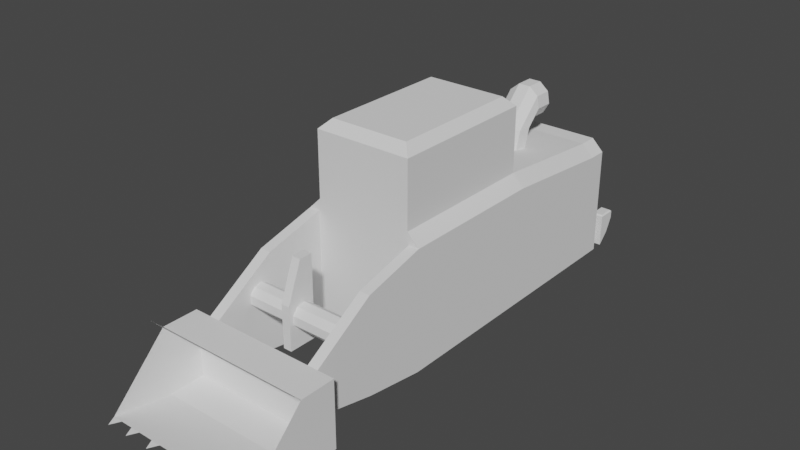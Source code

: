 # Source: cat_966l_wheel_loader.blend  (saved by Blender 2.92.15; exported with 4.5.12 LTS)
import bpy
from mathutils import Matrix  # noqa: F401  (used for matrix-valued properties, if any)

bpy.ops.wm.read_factory_settings(use_empty=True)
scene = bpy.context.scene
scene.name = 'Scene'

# ---- collections
col_collection = bpy.data.collections.new('Collection'); scene.collection.children.link(col_collection)

# ---- world
world_world = bpy.data.worlds.new('World'); scene.world = world_world
world_world.use_nodes = True; world_world.node_tree.nodes.clear()
_N = world_world.node_tree.nodes; _L = world_world.node_tree.links
n0 = _N.new('ShaderNodeOutputWorld'); n0.name = 'World Output'; n0.location = (300, 300)
n1 = _N.new('ShaderNodeBackground'); n1.name = 'Background'; n1.location = (10, 300)
n1.inputs[0].default_value = (0.05088, 0.05088, 0.05088, 1.0)
_L.new(n1.outputs[0], n0.inputs[0])
n0.is_active_output = True
world_world.color = (0.05088, 0.05088, 0.05088)
world_world.use_sun_shadow = False
world_world.sun_shadow_jitter_overblur = 0.0

# ---- meshes
me_cube = bpy.data.meshes.new('Cube')
me_cube.from_pydata([(-1.0, -1.0, -1.0), (0.7979, 1.512, -0.5839), (-1.0, 1.0, -1.0), (0.7979, 1.512, -1.0), (1.0, -1.0, -1.0), (-0.7979, 1.813, -0.5839), (1.0, 1.0, -1.0), (-0.7979, 1.693, -0.8178), (-0.8042, -1.0, 1.177), (-1.0, -1.0, 0.9815), (-1.0, 1.0, 0.8042), (-0.8042, 1.0, 1.0), (1.0, -1.0, 0.9815), (0.8042, -1.0, 1.177), (0.8042, 1.0, 1.0), (1.0, 1.0, 0.8042), (-0.7979, 1.512, -0.5839), (-0.7979, 1.512, -1.0), (-1.0, 1.31, 0.8042), (-0.7979, 1.512, 0.7205), (-0.7205, 1.512, 0.7979), (-0.8042, 1.31, 1.0), (-0.7979, 1.512, -1.0), (-1.0, 1.31, -1.0), (0.7979, 1.512, -1.0), (1.0, 1.31, -1.0), (1.0, 1.31, 0.8042), (0.7979, 1.512, 0.7205), (0.8042, 1.31, 1.0), (0.7205, 1.512, 0.7979), (0.7979, 1.693, -0.8178), (0.7979, 1.813, -0.5839), (1.0, 1.813, -0.5839), (1.0, 1.693, -0.8178), (1.0, 1.512, -0.5839), (-1.0, 1.512, -0.5839), (-1.0, 1.813, -0.5839), (-1.0, 1.693, -0.8178), (-1.0, 1.512, -1.0), (1.0, 1.512, -1.0), (0.8204, 1.79, -0.443), (0.7979, 1.813, -0.4655), (0.7979, 1.512, -0.4655), (0.8204, 1.534, -0.443), (-0.8204, 1.534, -0.443), (-0.7979, 1.512, -0.4655), (-0.7979, 1.813, -0.4655), (-0.8204, 1.79, -0.443), (1.0, 1.813, -0.4655), (0.9775, 1.79, -0.443), (0.9775, 1.534, -0.443), (1.0, 1.512, -0.4655), (-1.0, 1.512, -0.4655), (-0.9775, 1.534, -0.443), (-0.9775, 1.79, -0.443), (-1.0, 1.813, -0.4655), (-0.7979, 1.604, 0.5073), (0.7979, 1.604, 0.5073), (-0.7979, 1.512, 0.7205), (0.7979, 1.512, 0.7205), (-0.7979, 1.604, 0.2942), (0.7979, 1.604, 0.2942), (-0.7979, 1.512, 0.5073), (0.7979, 1.512, 0.5073), (-0.7979, 1.604, 0.08098), (0.7979, 1.604, 0.08098), (-0.7979, 1.512, 0.2942), (0.7979, 1.512, 0.2942), (-0.7979, 1.604, -0.1322), (0.7979, 1.604, -0.1322), (-0.7979, 1.512, 0.08098), (0.7979, 1.512, 0.08098), (-0.7979, 1.604, -0.3454), (0.7979, 1.604, -0.3454), (-0.7979, 1.512, -0.1322), (0.7979, 1.512, -0.1322), (-0.7979, 1.604, -0.5586), (0.7979, 1.604, -0.5586), (-0.7979, 1.512, -0.3454), (0.7979, 1.512, -0.3454), (-4.194e-08, 0.2963, 0.9947), (0.1905, 0.227, 0.9947), (0.2918, 0.05146, 0.9947), (0.2566, -0.1482, 0.9947), (0.1014, -0.2785, 0.9947), (-0.1014, -0.2785, 0.9947), (-0.2566, -0.1482, 0.9947), (-0.2918, 0.05146, 0.9947), (-0.1905, 0.227, 0.9947), (0.1905, 0.3467, 1.407), (-4.194e-08, 0.416, 1.407), (0.2918, 0.1712, 1.407), (0.2566, -0.02846, 1.407), (0.1014, -0.1588, 1.407), (-0.1014, -0.1588, 1.407), (-0.2566, -0.02846, 1.407), (-0.2918, 0.1712, 1.407), (-0.1905, 0.3467, 1.407), (0.1905, 0.416, 1.477), (-4.194e-08, 0.416, 1.407), (0.2918, 0.416, 1.652), (0.2566, 0.416, 1.852), (0.1014, 0.416, 1.982), (-0.1014, 0.416, 1.982), (-0.2566, 0.416, 1.852), (-0.2918, 0.416, 1.652), (-0.1905, 0.416, 1.477), (0.1905, 0.7135, 1.477), (-4.194e-08, 0.7135, 1.407), (0.2918, 0.7135, 1.652), (0.2566, 0.7135, 1.852), (0.1014, 0.7135, 1.982), (-0.1014, 0.7135, 1.982), (-0.2566, 0.7135, 1.852), (-0.2918, 0.7135, 1.652), (-0.1905, 0.7135, 1.477), (-1.0, -3.478, -1.0), (1.0, -3.478, -1.0), (-1.0, -3.478, 0.9815), (-0.8042, -3.478, 1.177), (0.8042, -3.478, 1.177), (1.0, -3.478, 0.9815), (0.6539, -1.15, 2.395), (0.8042, -1.0, 2.244), (-0.8042, -1.0, 2.244), (-0.6539, -1.15, 2.395), (0.8042, -3.478, 2.244), (0.6539, -3.328, 2.395), (-0.6539, -3.328, 2.395), (-0.8042, -3.478, 2.244), (1.0, -5.478, 0.08884), (1.0, -5.478, -0.6246), (1.0, -3.478, 0.9815), (1.0, -3.478, -1.0), (1.0, -4.478, 0.7207), (1.0, -4.478, -0.8515), (0.8272, -4.478, 0.7207), (0.8272, -5.478, 0.08884), (0.8272, -5.478, -0.6246), (0.8272, -4.478, -0.8515), (0.8272, -3.478, -1.0), (0.8272, -3.478, 0.9815), (-0.8272, -5.478, 0.08884), (-0.8272, -5.478, -0.6246), (-0.8272, -3.478, 0.9815), (-0.8272, -3.478, -1.0), (-0.8272, -4.478, 0.7207), (-0.8272, -4.478, -0.8515), (-1.0, -4.478, 0.7207), (-1.0, -5.478, 0.08884), (-1.0, -5.478, -0.6246), (-1.0, -4.478, -0.8515), (-1.0, -3.478, -1.0), (-1.0, -3.478, 0.9815), (0.0, -4.96, -0.3238), (0.0, -4.718, 1.0), (-0.8272, -4.502, 0.1388), (0.8272, -4.502, 0.1388), (-0.8272, -4.549, 0.01029), (0.8272, -4.549, 0.01029), (-0.8272, -4.667, -0.05812), (0.8272, -4.667, -0.05812), (-0.8272, -4.802, -0.03436), (0.8272, -4.802, -0.03436), (-0.8272, -4.89, 0.07044), (0.8272, -4.89, 0.07044), (-0.8272, -4.89, 0.2072), (0.8272, -4.89, 0.2072), (-0.8272, -4.802, 0.312), (0.8272, -4.802, 0.312), (-0.8272, -4.667, 0.3358), (0.8272, -4.667, 0.3358), (-0.8272, -4.549, 0.2674), (0.8272, -4.549, 0.2674), (0.0, -4.502, 1.0), (0.0, -4.502, -0.3238), (-0.14, -4.502, -0.3238), (-0.14, -4.502, 1.0), (-0.14, -4.96, -0.3238), (-0.14, -4.718, 1.0), (-0.14, -4.96, 0.3734), (-0.14, -4.96, -0.06792), (-0.14, -4.502, -0.06792), (-0.14, -4.502, 0.3734), (0.0, -4.502, -0.06792), (0.0, -4.502, 0.3734), (0.0, -4.96, 0.3734), (0.0, -4.96, -0.06792), (-1.279, -5.478, -1.0), (1.279, -5.478, -1.0), (-1.279, -5.478, 0.08884), (1.279, -5.478, 0.08884), (-1.279, -6.058, -1.0), (1.279, -6.058, -1.0), (-1.279, -6.058, 0.08884), (1.279, -6.058, 0.08884), (-1.279, -6.993, -0.8471), (1.279, -6.993, -0.8471), (-1.279, -6.058, 0.08884), (1.279, -6.058, 0.08884), (-1.279, -6.058, 0.08884), (1.279, -6.058, 0.08884), (-1.279, -6.267, 0.2902), (1.279, -6.267, 0.2902), (1.198, -7.15, -0.8471), (1.279, -6.993, -0.8471), (1.118, -6.993, -0.8471), (0.791, -7.15, -0.8471), (0.8713, -6.993, -0.8471), (0.7107, -6.993, -0.8471), (0.3836, -7.15, -0.8471), (0.4639, -6.993, -0.8471), (0.3033, -6.993, -0.8471), (-0.02378, -7.15, -0.8471), (0.05652, -6.993, -0.8471), (-0.1041, -6.993, -0.8471), (-0.4312, -7.15, -0.8471), (-0.3509, -6.993, -0.8471), (-0.5115, -6.993, -0.8471), (-0.8385, -7.15, -0.8471), (-0.7582, -6.993, -0.8471), (-0.9188, -6.993, -0.8471), (-1.198, -7.15, -0.8471), (-1.118, -6.993, -0.8471), (-1.279, -6.993, -0.8471)], [], [(14, 11, 8, 13), (6, 15, 12, 4), (10, 11, 21, 18), (0, 9, 10, 2), (2, 6, 4, 0), (15, 6, 25, 26), (8, 11, 10, 9), (14, 13, 12, 15), (9, 0, 116, 118), (6, 2, 23, 25), (7, 17, 38, 37), (14, 15, 26, 28), (11, 14, 28, 21), (22, 19, 20, 29, 27, 24), (29, 20, 21, 28), (19, 22, 23, 18), (25, 23, 22, 24), (27, 29, 28, 26), (20, 19, 18, 21), (26, 25, 24, 27), (2, 10, 18, 23), (7, 5, 31, 30), (17, 16, 35, 38), (3, 1, 16, 17), (7, 30, 3, 17), (31, 5, 16, 1), (38, 35, 36, 37), (33, 32, 34, 39), (30, 31, 32, 33), (5, 7, 37, 36), (1, 3, 39, 34), (3, 30, 33, 39), (5, 36, 55, 46), (36, 35, 52, 55), (32, 31, 41, 48), (35, 16, 45, 52), (16, 5, 46, 45), (40, 43, 50, 49), (34, 32, 48, 51), (1, 34, 51, 42), (44, 47, 54, 53), (41, 42, 43, 40), (45, 46, 47, 44), (49, 50, 51, 48), (53, 54, 55, 52), (44, 53, 52, 45), (40, 49, 48, 41), (54, 47, 46, 55), (50, 43, 42, 51), (31, 1, 42, 41), (56, 57, 59, 58), (60, 61, 63, 62), (64, 65, 67, 66), (68, 69, 71, 70), (72, 73, 75, 74), (76, 77, 79, 78), (81, 80, 90, 89), (90, 97, 106, 99), (83, 82, 91, 92), (82, 81, 89, 91), (80, 88, 97, 90), (88, 87, 96, 97), (87, 86, 95, 96), (86, 85, 94, 95), (85, 84, 93, 94), (84, 83, 92, 93), (106, 105, 114, 115), (95, 94, 103, 104), (92, 91, 100, 101), (96, 95, 104, 105), (93, 92, 101, 102), (89, 90, 99, 98), (97, 96, 105, 106), (94, 93, 102, 103), (91, 89, 98, 100), (107, 108, 115, 114, 113, 112, 111, 110, 109), (103, 102, 111, 112), (100, 98, 107, 109), (99, 106, 115, 108), (104, 103, 112, 113), (101, 100, 109, 110), (105, 104, 113, 114), (102, 101, 110, 111), (98, 99, 108, 107), (117, 121, 120, 119, 118, 116), (4, 12, 121, 117), (12, 13, 120, 121), (8, 9, 118, 119), (0, 4, 117, 116), (120, 13, 123, 126), (119, 120, 126, 129), (8, 119, 129, 124), (122, 125, 128, 127), (123, 124, 125, 122), (127, 128, 129, 126), (122, 127, 126, 123), (128, 125, 124, 129), (13, 8, 124, 123), (139, 140, 141, 136, 137, 138), (131, 135, 139, 138), (135, 131, 130, 134, 132, 133), (133, 132, 141, 140), (132, 134, 136, 141), (135, 133, 140, 139), (134, 130, 137, 136), (151, 152, 153, 148, 149, 150), (143, 147, 151, 150), (147, 143, 142, 146, 144, 145), (145, 144, 153, 152), (144, 146, 148, 153), (147, 145, 152, 151), (146, 142, 149, 148), (186, 187, 181, 180), (156, 157, 159, 158), (155, 186, 180, 179), (158, 159, 161, 160), (186, 185, 184, 187), (160, 161, 163, 162), (155, 174, 185, 186), (162, 163, 165, 164), (184, 185, 183, 182), (154, 175, 176, 178), (164, 165, 167, 166), (175, 184, 182, 176), (185, 174, 177, 183), (166, 167, 169, 168), (180, 181, 182, 183), (174, 155, 179, 177), (168, 169, 171, 170), (181, 178, 176, 182), (187, 154, 178, 181), (170, 171, 173, 172), (179, 180, 183, 177), (172, 173, 157, 156), (187, 184, 175, 154), (188, 189, 191, 190), (191, 189, 193, 195), (189, 188, 192, 193), (188, 190, 194, 192), (195, 193, 197, 199), (193, 192, 196, 197), (192, 194, 198, 196), (190, 191, 201, 200), (200, 201, 203, 202), (204, 206, 205), (207, 209, 208), (210, 212, 211), (213, 215, 214), (216, 218, 217), (219, 221, 220), (222, 224, 223)])
_uv = me_cube.uv_layers.new(name='UVMap')
_uv.uv.foreach_set('vector', [0.6495, 0.5, 0.8505, 0.5, 0.8505, 0.75, 0.6495, 0.75, 0.375, 0.5, 0.6005, 0.5, 0.6005, 0.75, 0.375, 0.75, 0.6005, 0.25, 0.625, 0.25, 0.625, 0.25, 0.6005, 0.25, 0.375, 0.0, 0.6005, 0.0, 0.6005, 0.25, 0.375, 0.25, 0.125, 0.5, 0.375, 0.5, 0.375, 0.75, 0.125, 0.75, 0.6005, 0.5, 0.375, 0.5, 0.375, 0.5, 0.6005, 0.5, 0.625, 0.0, 0.625, 0.25, 0.6005, 0.25, 0.6005, 0.0, 0.6495, 0.5, 0.6495, 0.75, 0.6005, 0.75, 0.6005, 0.5, 0.6005, 0.0, 0.375, 0.0, 0.375, 0.0, 0.6005, 0.0, 0.375, 0.5, 0.125, 0.5, 0.125, 0.5, 0.375, 0.5, 0.125, 0.5, 0.125, 0.75, 0.125, 0.75, 0.125, 0.5, 0.6495, 0.5, 0.6005, 0.5, 0.6005, 0.5, 0.6495, 0.5, 0.8505, 0.5, 0.6495, 0.5, 0.6495, 0.5, 0.8505, 0.5, 0.4003, 0.2753, 0.5901, 0.2753, 0.5997, 0.2849, 0.5997, 0.4651, 0.5901, 0.4747, 0.4003, 0.4747, 0.5997, 0.4651, 0.5997, 0.2849, 0.625, 0.2745, 0.625, 0.4755, 0.5901, 0.2753, 0.4003, 0.2753, 0.375, 0.25, 0.6005, 0.25, 0.375, 0.5, 0.375, 0.25, 0.4003, 0.2753, 0.4003, 0.4747, 0.5901, 0.4747, 0.5997, 0.4651, 0.625, 0.4755, 0.6005, 0.5, 0.5997, 0.2849, 0.5901, 0.2753, 0.6005, 0.25, 0.625, 0.2745, 0.6005, 0.5, 0.375, 0.5, 0.4003, 0.4747, 0.5901, 0.4747, 0.375, 0.25, 0.6005, 0.25, 0.6005, 0.25, 0.375, 0.25, 0.375, 0.25, 0.625, 0.25, 0.625, 0.5, 0.375, 0.5, 0.375, 1.0, 0.625, 1.0, 0.625, 1.0, 0.375, 1.0, 0.375, 0.75, 0.625, 0.75, 0.625, 1.0, 0.375, 1.0, 0.125, 0.5, 0.375, 0.5, 0.375, 0.75, 0.125, 0.75, 0.625, 0.5, 0.875, 0.5, 0.875, 0.75, 0.625, 0.75, 0.375, 0.0, 0.625, 0.0, 0.625, 0.25, 0.375, 0.25, 0.375, 0.5, 0.625, 0.5, 0.625, 0.75, 0.375, 0.75, 0.375, 0.5, 0.625, 0.5, 0.625, 0.5, 0.375, 0.5, 0.625, 0.25, 0.375, 0.25, 0.375, 0.25, 0.625, 0.25, 0.625, 0.75, 0.375, 0.75, 0.375, 0.75, 0.625, 0.75, 0.375, 0.75, 0.375, 0.5, 0.375, 0.5, 0.375, 0.75, 0.625, 0.25, 0.625, 0.25, 0.625, 0.25, 0.625, 0.25, 0.625, 0.25, 0.625, 0.0, 0.625, 0.0, 0.625, 0.25, 0.625, 0.5, 0.625, 0.5, 0.625, 0.5, 0.625, 0.5, 0.625, 1.0, 0.625, 1.0, 0.625, 1.0, 0.625, 1.0, 0.875, 0.75, 0.875, 0.5, 0.875, 0.5, 0.875, 0.75, 0.625, 0.5154, 0.625, 0.7346, 0.625, 0.7346, 0.625, 0.5154, 0.625, 0.75, 0.625, 0.5, 0.625, 0.5, 0.625, 0.75, 0.625, 0.75, 0.625, 0.75, 0.625, 0.75, 0.625, 0.75, 0.875, 0.7346, 0.875, 0.5154, 0.875, 0.5154, 0.875, 0.7346, 0.625, 0.5, 0.625, 0.75, 0.625, 0.7346, 0.625, 0.5154, 0.875, 0.75, 0.875, 0.5, 0.875, 0.5154, 0.875, 0.7346, 0.625, 0.5154, 0.625, 0.7346, 0.625, 0.75, 0.625, 0.5, 0.875, 0.7346, 0.875, 0.5154, 0.875, 0.5, 0.875, 0.75, 0.875, 0.7346, 0.875, 0.7346, 0.875, 0.75, 0.875, 0.75, 0.625, 0.5154, 0.625, 0.5154, 0.625, 0.5, 0.625, 0.5, 0.875, 0.5154, 0.875, 0.5154, 0.875, 0.5, 0.875, 0.5, 0.625, 0.7346, 0.625, 0.7346, 0.625, 0.75, 0.625, 0.75, 0.625, 0.5, 0.625, 0.75, 0.625, 0.75, 0.625, 0.5, 0.0, 0.0, 1.0, 0.0, 1.0, 1.0, 0.0, 1.0, 0.0, 0.0, 1.0, 0.0, 1.0, 1.0, 0.0, 1.0, 0.0, 0.0, 1.0, 0.0, 1.0, 1.0, 0.0, 1.0, 0.0, 0.0, 1.0, 0.0, 1.0, 1.0, 0.0, 1.0, 0.0, 0.0, 1.0, 0.0, 1.0, 1.0, 0.0, 1.0, 0.0, 0.0, 1.0, 0.0, 1.0, 1.0, 0.0, 1.0, 0.8889, 1.0, 1.0, 1.0, 1.0, 1.0, 0.8889, 1.0, 4.47e-08, 1.0, 0.1111, 1.0, 0.1111, 1.0, 4.47e-08, 1.0, 0.6667, 1.0, 0.7778, 1.0, 0.7778, 1.0, 0.6667, 1.0, 0.7778, 1.0, 0.8889, 1.0, 0.8889, 1.0, 0.7778, 1.0, 4.47e-08, 1.0, 0.1111, 1.0, 0.1111, 1.0, 4.47e-08, 1.0, 0.1111, 1.0, 0.2222, 1.0, 0.2222, 1.0, 0.1111, 1.0, 0.2222, 1.0, 0.3333, 1.0, 0.3333, 1.0, 0.2222, 1.0, 0.3333, 1.0, 0.4444, 1.0, 0.4444, 1.0, 0.3333, 1.0, 0.4444, 1.0, 0.5556, 1.0, 0.5556, 1.0, 0.4444, 1.0, 0.5556, 1.0, 0.6667, 1.0, 0.6667, 1.0, 0.5556, 1.0, 0.1111, 1.0, 0.2222, 1.0, 0.2222, 1.0, 0.1111, 1.0, 0.3333, 1.0, 0.4444, 1.0, 0.4444, 1.0, 0.3333, 1.0, 0.6667, 1.0, 0.7778, 1.0, 0.7778, 1.0, 0.6667, 1.0, 0.2222, 1.0, 0.3333, 1.0, 0.3333, 1.0, 0.2222, 1.0, 0.5556, 1.0, 0.6667, 1.0, 0.6667, 1.0, 0.5556, 1.0, 0.8889, 1.0, 1.0, 1.0, 1.0, 1.0, 0.8889, 1.0, 0.1111, 1.0, 0.2222, 1.0, 0.2222, 1.0, 0.1111, 1.0, 0.4444, 1.0, 0.5556, 1.0, 0.5556, 1.0, 0.4444, 1.0, 0.7778, 1.0, 0.8889, 1.0, 0.8889, 1.0, 0.7778, 1.0, 0.4043, 0.4339, 0.25, 0.49, 0.09573, 0.4339, 0.01365, 0.2917, 0.04215, 0.13, 0.1679, 0.02447, 0.3321, 0.02447, 0.4578, 0.13, 0.4864, 0.2917, 0.4444, 1.0, 0.5556, 1.0, 0.5556, 1.0, 0.4444, 1.0, 0.7778, 1.0, 0.8889, 1.0, 0.8889, 1.0, 0.7778, 1.0, 4.47e-08, 1.0, 0.1111, 1.0, 0.1111, 1.0, 4.47e-08, 1.0, 0.3333, 1.0, 0.4444, 1.0, 0.4444, 1.0, 0.3333, 1.0, 0.6667, 1.0, 0.7778, 1.0, 0.7778, 1.0, 0.6667, 1.0, 0.2222, 1.0, 0.3333, 1.0, 0.3333, 1.0, 0.2222, 1.0, 0.5556, 1.0, 0.6667, 1.0, 0.6667, 1.0, 0.5556, 1.0, 0.8889, 1.0, 1.0, 1.0, 1.0, 1.0, 0.8889, 1.0, 0.375, 0.75, 0.6005, 0.75, 0.625, 0.7745, 0.625, 0.9755, 0.6005, 1.0, 0.375, 1.0, 0.375, 0.75, 0.6005, 0.75, 0.6005, 0.75, 0.375, 0.75, 0.6005, 0.75, 0.6495, 0.75, 0.6495, 0.75, 0.6005, 0.75, 0.625, 0.0, 0.6005, 0.0, 0.6005, 0.0, 0.625, 0.0, 0.125, 0.75, 0.375, 0.75, 0.375, 0.75, 0.125, 0.75, 0.6495, 0.75, 0.6495, 0.75, 0.6495, 0.75, 0.6495, 0.75, 0.625, 0.9755, 0.625, 0.7745, 0.625, 0.7745, 0.625, 0.9755, 0.625, 0.0, 0.625, 0.0, 0.625, 0.0, 0.625, 0.0, 0.6683, 0.75, 0.8317, 0.75, 0.8317, 0.75, 0.6683, 0.75, 0.6495, 0.75, 0.8505, 0.75, 0.8317, 0.75, 0.6683, 0.75, 0.6683, 0.75, 0.8317, 0.75, 0.8505, 0.75, 0.6495, 0.75, 0.6683, 0.75, 0.6683, 0.75, 0.6495, 0.75, 0.6495, 0.75, 0.8317, 0.75, 0.8317, 0.75, 0.8505, 0.75, 0.8505, 0.75, 0.6495, 0.75, 0.8505, 0.75, 0.8505, 0.75, 0.6495, 0.75, 1.0, 0.5, 1.0, 1.0, 0.0, 1.0, 0.0, 0.5, 0.0, 0.0, 1.0, 0.0, 1.0, 0.0, 1.0, 0.5, 1.0, 0.5, 1.0, 0.0, 1.0, 0.5, 1.0, 0.0, 0.0, 0.0, 0.0, 0.5, 0.0, 1.0, 1.0, 1.0, 1.0, 1.0, 0.0, 1.0, 0.0, 1.0, 1.0, 1.0, 0.0, 1.0, 0.0, 0.5, 0.0, 0.5, 0.0, 1.0, 1.0, 0.5, 1.0, 1.0, 1.0, 1.0, 1.0, 0.5, 0.0, 0.5, 0.0, 0.0, 0.0, 0.0, 0.0, 0.5, 1.0, 0.5, 1.0, 1.0, 0.0, 1.0, 0.0, 0.5, 0.0, 0.0, 1.0, 0.0, 1.0, 0.0, 1.0, 0.5, 1.0, 0.5, 1.0, 0.0, 1.0, 0.5, 1.0, 0.0, 0.0, 0.0, 0.0, 0.5, 0.0, 1.0, 1.0, 1.0, 1.0, 1.0, 0.0, 1.0, 0.0, 1.0, 1.0, 1.0, 0.0, 1.0, 0.0, 0.5, 0.0, 0.5, 0.0, 1.0, 1.0, 0.5, 1.0, 1.0, 1.0, 1.0, 1.0, 0.5, 0.0, 0.5, 0.0, 0.0, 0.0, 0.0, 0.0, 0.5, 0.4733, 0.0, 0.8067, 0.0, 0.8067, 0.0, 0.4733, 0.0, 1.0, 0.5, 1.0, 1.0, 0.8889, 1.0, 0.8889, 0.5, 0.0, 0.0, 0.4733, 0.0, 0.4733, 0.0, 0.0, 0.0, 0.8889, 0.5, 0.8889, 1.0, 0.7778, 1.0, 0.7778, 0.5, 0.4733, 0.0, 0.4733, 1.0, 0.8067, 1.0, 0.8067, 0.0, 0.7778, 0.5, 0.7778, 1.0, 0.6667, 1.0, 0.6667, 0.5, 0.0, 0.0, 0.0, 1.0, 0.4733, 1.0, 0.4733, 0.0, 0.6667, 0.5, 0.6667, 1.0, 0.5556, 1.0, 0.5556, 0.5, 0.8067, 1.0, 0.4733, 1.0, 0.4733, 1.0, 0.8067, 1.0, 1.0, 0.0, 1.0, 1.0, 1.0, 1.0, 1.0, 0.0, 0.5556, 0.5, 0.5556, 1.0, 0.4444, 1.0, 0.4444, 0.5, 1.0, 1.0, 0.8067, 1.0, 0.8067, 1.0, 1.0, 1.0, 0.4733, 1.0, 0.0, 1.0, 0.0, 1.0, 0.4733, 1.0, 0.4444, 0.5, 0.4444, 1.0, 0.3333, 1.0, 0.3333, 0.5, 0.4733, 0.0, 0.8067, 0.0, 0.8067, 1.0, 0.4733, 1.0, 0.0, 1.0, 0.0, 0.0, 0.0, 0.0, 0.0, 1.0, 0.3333, 0.5, 0.3333, 1.0, 0.2222, 1.0, 0.2222, 0.5, 0.8067, 0.0, 1.0, 0.0, 1.0, 1.0, 0.8067, 1.0, 0.8067, 0.0, 1.0, 0.0, 1.0, 0.0, 0.8067, 0.0, 0.2222, 0.5, 0.2222, 1.0, 0.1111, 1.0, 0.1111, 0.5, 0.0, 0.0, 0.4733, 0.0, 0.4733, 1.0, 0.0, 1.0, 0.1111, 0.5, 0.1111, 1.0, 4.47e-08, 1.0, 4.47e-08, 0.5, 0.8067, 0.0, 0.8067, 1.0, 1.0, 1.0, 1.0, 0.0, 0.0, 0.0, 1.0, 0.0, 1.0, 1.0, 0.0, 1.0, 1.0, 1.0, 1.0, 0.0, 1.0, 0.0, 1.0, 1.0, 1.0, 0.0, 0.0, 0.0, 0.0, 0.0, 1.0, 0.0, 0.0, 0.0, 0.0, 1.0, 0.0, 1.0, 0.0, 0.0, 1.0, 1.0, 1.0, 0.0, 1.0, 0.0, 1.0, 1.0, 1.0, 0.0, 0.0, 0.0, 0.0, 0.0, 1.0, 0.0, 0.0, 0.0, 0.0, 1.0, 0.0, 1.0, 0.0, 0.0, 0.0, 1.0, 1.0, 1.0, 1.0, 1.0, 0.0, 1.0, 0.0, 1.0, 1.0, 1.0, 1.0, 1.0, 0.0, 1.0, 0.0, 0.0, 0.0, 1.0, 1.0, 0.0, 0.0, 0.0, 0.0, 1.0, 1.0, 0.0, 0.0, 0.0, 0.0, 1.0, 1.0, 0.0, 0.0, 0.0, 0.0, 1.0, 1.0, 0.0, 0.0, 0.0, 0.0, 1.0, 1.0, 0.0, 0.0, 0.0, 0.0, 1.0, 1.0, 0.0, 0.0, 0.0, 0.0, 1.0, 1.0, 0.0])
me_cube.use_remesh_fix_poles = True
me_cube.use_remesh_preserve_attributes = False
me_cube.use_mirror_vertex_groups = False
me_cube.update()

# ---- objects
ob_cube = bpy.data.objects.new('Cube', me_cube)

# ---- transforms, parenting, visibility, modifiers, constraints
ob_cube.location = (0.0, 0.0, 0.0)
ob_cube.lineart.crease_threshold = 0.0

# ---- collection membership
col_collection.objects.link(ob_cube)

# ---- scene / render settings (as saved in the file)
scene.frame_start = 1; scene.frame_end = 250; scene.frame_set(100)
scene.render.engine = 'BLENDER_EEVEE_NEXT'
scene.cycles.use_denoising = False
scene.cycles.samples = 128
scene.cycles.sampling_pattern = 'TABULATED_SOBOL'
scene.cycles.use_adaptive_sampling = False
scene.cycles.use_light_tree = False
scene.view_settings.view_transform = 'Filmic'
bpy.context.view_layer.update()

# ---- added for rendering (the .blend has no active camera and no usable light): camera, sun
cam_auto = bpy.data.cameras.new('AutoCamera')
cam_auto.lens = 50.0
cam_auto.sensor_width = 36.0
cam_auto.clip_end = 1000.0
ob_auto_camera = bpy.data.objects.new('AutoCamera', cam_auto)
scene.collection.objects.link(ob_auto_camera)
ob_auto_camera.location = (9.17795, -13.6821, 8.03971)
ob_auto_camera.rotation_euler = (1.09748, -7.21219e-08, 0.694738)
scene.camera = ob_auto_camera
light_auto_sun = bpy.data.lights.new('AutoSun', 'SUN')
light_auto_sun.energy = 3.0
light_auto_sun.angle = 0.0523599
ob_auto_sun = bpy.data.objects.new('AutoSun', light_auto_sun)
scene.collection.objects.link(ob_auto_sun)
ob_auto_sun.rotation_euler = (0.872665, 0.174533, 0.523599)
bpy.context.view_layer.update()
